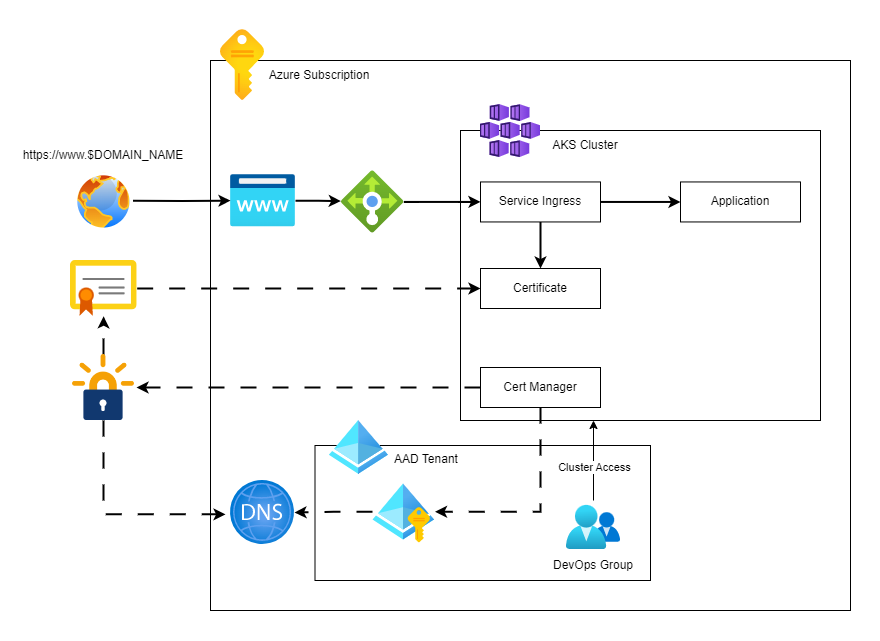

The diagram above was exported from draw.io. Its source (the exported page's mxGraphModel, read from the mxfile embedded in the PNG):
<mxGraphModel dx="1683" dy="1237" grid="1" gridSize="10" guides="1" tooltips="1" connect="1" arrows="1" fold="1" page="1" pageScale="1" pageWidth="827" pageHeight="1169" math="0" shadow="0">
  <root>
    <mxCell id="0" />
    <mxCell id="1" parent="0" />
    <mxCell id="P8dJTVHAIG-5McLRyRDh-49" value="" style="rounded=0;whiteSpace=wrap;html=1;strokeColor=none;" vertex="1" parent="1">
      <mxGeometry x="20" y="150" width="860" height="620" as="geometry" />
    </mxCell>
    <mxCell id="P8dJTVHAIG-5McLRyRDh-21" value="" style="rounded=0;whiteSpace=wrap;html=1;movable=1;resizable=1;rotatable=1;deletable=1;editable=1;locked=0;connectable=1;" vertex="1" parent="1">
      <mxGeometry x="220" y="200" width="640" height="550" as="geometry" />
    </mxCell>
    <mxCell id="P8dJTVHAIG-5McLRyRDh-42" value="" style="rounded=0;whiteSpace=wrap;html=1;" vertex="1" parent="1">
      <mxGeometry x="324.5" y="585" width="335.5" height="135" as="geometry" />
    </mxCell>
    <mxCell id="P8dJTVHAIG-5McLRyRDh-35" value="" style="rounded=0;whiteSpace=wrap;html=1;" vertex="1" parent="1">
      <mxGeometry x="470" y="270" width="360" height="290" as="geometry" />
    </mxCell>
    <mxCell id="P8dJTVHAIG-5McLRyRDh-1" value="" style="shape=image;verticalLabelPosition=bottom;verticalAlign=top;imageAspect=0;aspect=fixed;image=data:image/svg+xml,(base64 omitted: 5220 chars)" vertex="1" parent="1">
      <mxGeometry x="490" y="240" width="60" height="60" as="geometry" />
    </mxCell>
    <mxCell id="P8dJTVHAIG-5McLRyRDh-2" value="" style="image;aspect=fixed;html=1;points=[];align=center;fontSize=12;image=img/lib/azure2/identity/Azure_Active_Directory.svg;" vertex="1" parent="1">
      <mxGeometry x="338.83" y="560" width="59.07" height="54" as="geometry" />
    </mxCell>
    <mxCell id="P8dJTVHAIG-5McLRyRDh-3" value="" style="image;aspect=fixed;html=1;points=[];align=center;fontSize=12;image=img/lib/azure2/networking/DNS_Zones.svg;" vertex="1" parent="1">
      <mxGeometry x="240" y="620" width="64" height="64" as="geometry" />
    </mxCell>
    <mxCell id="P8dJTVHAIG-5McLRyRDh-10" style="edgeStyle=orthogonalEdgeStyle;rounded=0;orthogonalLoop=1;jettySize=auto;html=1;entryX=-0.011;entryY=0.486;entryDx=0;entryDy=0;entryPerimeter=0;strokeWidth=2;" edge="1" parent="1" source="P8dJTVHAIG-5McLRyRDh-4" target="P8dJTVHAIG-5McLRyRDh-8">
      <mxGeometry relative="1" as="geometry">
        <mxPoint x="363" y="340.1500000000001" as="targetPoint" />
      </mxGeometry>
    </mxCell>
    <mxCell id="P8dJTVHAIG-5McLRyRDh-4" value="" style="image;aspect=fixed;html=1;points=[];align=center;fontSize=12;image=img/lib/azure2/app_services/App_Service_Domains.svg;" vertex="1" parent="1">
      <mxGeometry x="240" y="314.15" width="65" height="52" as="geometry" />
    </mxCell>
    <mxCell id="P8dJTVHAIG-5McLRyRDh-46" style="edgeStyle=orthogonalEdgeStyle;rounded=0;orthogonalLoop=1;jettySize=auto;html=1;" edge="1" parent="1" source="P8dJTVHAIG-5McLRyRDh-5">
      <mxGeometry relative="1" as="geometry">
        <mxPoint x="603" y="560" as="targetPoint" />
      </mxGeometry>
    </mxCell>
    <mxCell id="P8dJTVHAIG-5McLRyRDh-47" value="Cluster Access" style="edgeLabel;html=1;align=center;verticalAlign=middle;resizable=0;points=[];" vertex="1" connectable="0" parent="P8dJTVHAIG-5McLRyRDh-46">
      <mxGeometry x="-0.1664" relative="1" as="geometry">
        <mxPoint y="1" as="offset" />
      </mxGeometry>
    </mxCell>
    <mxCell id="P8dJTVHAIG-5McLRyRDh-5" value="" style="shape=image;verticalLabelPosition=bottom;verticalAlign=top;imageAspect=0;aspect=fixed;image=data:image/svg+xml,(base64 omitted: 1796 chars)" vertex="1" parent="1">
      <mxGeometry x="576" y="640" width="54" height="54" as="geometry" />
    </mxCell>
    <mxCell id="P8dJTVHAIG-5McLRyRDh-26" style="edgeStyle=orthogonalEdgeStyle;rounded=0;orthogonalLoop=1;jettySize=auto;html=1;strokeWidth=2;dashed=1;dashPattern=8 8;" edge="1" parent="1" source="P8dJTVHAIG-5McLRyRDh-6" target="P8dJTVHAIG-5McLRyRDh-3">
      <mxGeometry relative="1" as="geometry" />
    </mxCell>
    <mxCell id="P8dJTVHAIG-5McLRyRDh-6" value="" style="shape=image;verticalLabelPosition=bottom;verticalAlign=top;imageAspect=0;aspect=fixed;image=data:image/svg+xml,(base64 omitted: 3112 chars)" vertex="1" parent="1">
      <mxGeometry x="382" y="620" width="62.5" height="62.5" as="geometry" />
    </mxCell>
    <mxCell id="P8dJTVHAIG-5McLRyRDh-9" style="edgeStyle=orthogonalEdgeStyle;rounded=0;orthogonalLoop=1;jettySize=auto;html=1;strokeWidth=2;" edge="1" parent="1" target="P8dJTVHAIG-5McLRyRDh-4">
      <mxGeometry relative="1" as="geometry">
        <mxPoint x="142.60999999999967" y="340.14285714285734" as="sourcePoint" />
      </mxGeometry>
    </mxCell>
    <mxCell id="P8dJTVHAIG-5McLRyRDh-32" value="" style="edgeStyle=orthogonalEdgeStyle;rounded=0;orthogonalLoop=1;jettySize=auto;html=1;strokeWidth=2;" edge="1" parent="1" source="P8dJTVHAIG-5McLRyRDh-8" target="P8dJTVHAIG-5McLRyRDh-30">
      <mxGeometry relative="1" as="geometry" />
    </mxCell>
    <mxCell id="P8dJTVHAIG-5McLRyRDh-8" value="" style="image;aspect=fixed;html=1;points=[];align=center;fontSize=12;image=img/lib/azure2/networking/Load_Balancers.svg;" vertex="1" parent="1">
      <mxGeometry x="351" y="310.30000000000007" width="62.3" height="62.3" as="geometry" />
    </mxCell>
    <mxCell id="P8dJTVHAIG-5McLRyRDh-16" style="edgeStyle=orthogonalEdgeStyle;rounded=0;orthogonalLoop=1;jettySize=auto;html=1;entryX=-0.078;entryY=0.529;entryDx=0;entryDy=0;entryPerimeter=0;strokeWidth=2;dashed=1;dashPattern=8 8;" edge="1" parent="1" source="P8dJTVHAIG-5McLRyRDh-13" target="P8dJTVHAIG-5McLRyRDh-3">
      <mxGeometry relative="1" as="geometry">
        <Array as="points">
          <mxPoint x="113" y="654" />
        </Array>
      </mxGeometry>
    </mxCell>
    <mxCell id="P8dJTVHAIG-5McLRyRDh-17" style="edgeStyle=orthogonalEdgeStyle;rounded=0;orthogonalLoop=1;jettySize=auto;html=1;entryX=0.497;entryY=0.997;entryDx=0;entryDy=0;entryPerimeter=0;strokeWidth=2;dashed=1;dashPattern=8 8;" edge="1" parent="1" source="P8dJTVHAIG-5McLRyRDh-13" target="P8dJTVHAIG-5McLRyRDh-14">
      <mxGeometry relative="1" as="geometry" />
    </mxCell>
    <mxCell id="P8dJTVHAIG-5McLRyRDh-13" value="" style="shape=image;verticalLabelPosition=bottom;labelBackgroundColor=default;verticalAlign=top;aspect=fixed;imageAspect=0;image=https://cdn.iconscout.com/icon/free/png-256/free-letsencrypt-3521543-2944961.png;" vertex="1" parent="1">
      <mxGeometry x="80" y="494" width="66" height="66" as="geometry" />
    </mxCell>
    <mxCell id="P8dJTVHAIG-5McLRyRDh-20" style="edgeStyle=orthogonalEdgeStyle;rounded=0;orthogonalLoop=1;jettySize=auto;html=1;entryX=0;entryY=0.5;entryDx=0;entryDy=0;strokeWidth=2;dashed=1;dashPattern=8 8;" edge="1" parent="1" source="P8dJTVHAIG-5McLRyRDh-14" target="P8dJTVHAIG-5McLRyRDh-18">
      <mxGeometry relative="1" as="geometry" />
    </mxCell>
    <mxCell id="P8dJTVHAIG-5McLRyRDh-14" value="" style="image;sketch=0;aspect=fixed;html=1;points=[];align=center;fontSize=12;image=img/lib/mscae/Certificate.svg;" vertex="1" parent="1">
      <mxGeometry x="80" y="400" width="66.67" height="56" as="geometry" />
    </mxCell>
    <mxCell id="P8dJTVHAIG-5McLRyRDh-18" value="Certificate" style="rounded=0;whiteSpace=wrap;html=1;" vertex="1" parent="1">
      <mxGeometry x="490" y="408" width="120" height="40" as="geometry" />
    </mxCell>
    <mxCell id="P8dJTVHAIG-5McLRyRDh-27" style="edgeStyle=orthogonalEdgeStyle;rounded=0;orthogonalLoop=1;jettySize=auto;html=1;strokeWidth=2;dashed=1;dashPattern=8 8;" edge="1" parent="1" source="P8dJTVHAIG-5McLRyRDh-19" target="P8dJTVHAIG-5McLRyRDh-13">
      <mxGeometry relative="1" as="geometry">
        <mxPoint x="140" y="540" as="targetPoint" />
        <Array as="points" />
      </mxGeometry>
    </mxCell>
    <mxCell id="P8dJTVHAIG-5McLRyRDh-38" style="edgeStyle=orthogonalEdgeStyle;rounded=0;orthogonalLoop=1;jettySize=auto;html=1;entryX=1;entryY=0.5;entryDx=0;entryDy=0;strokeWidth=2;dashed=1;dashPattern=8 8;" edge="1" parent="1" source="P8dJTVHAIG-5McLRyRDh-19" target="P8dJTVHAIG-5McLRyRDh-6">
      <mxGeometry relative="1" as="geometry">
        <Array as="points">
          <mxPoint x="550" y="651" />
        </Array>
      </mxGeometry>
    </mxCell>
    <mxCell id="P8dJTVHAIG-5McLRyRDh-19" value="Cert Manager" style="rounded=0;whiteSpace=wrap;html=1;" vertex="1" parent="1">
      <mxGeometry x="490" y="507" width="120" height="40" as="geometry" />
    </mxCell>
    <mxCell id="P8dJTVHAIG-5McLRyRDh-22" value="Azure Subscription" style="text;html=1;strokeColor=none;fillColor=none;align=center;verticalAlign=middle;whiteSpace=wrap;rounded=0;" vertex="1" parent="1">
      <mxGeometry x="260" y="200" width="137.9" height="30" as="geometry" />
    </mxCell>
    <mxCell id="P8dJTVHAIG-5McLRyRDh-31" value="" style="edgeStyle=orthogonalEdgeStyle;rounded=0;orthogonalLoop=1;jettySize=auto;html=1;strokeWidth=2;" edge="1" parent="1" source="P8dJTVHAIG-5McLRyRDh-30" target="P8dJTVHAIG-5McLRyRDh-18">
      <mxGeometry relative="1" as="geometry" />
    </mxCell>
    <mxCell id="P8dJTVHAIG-5McLRyRDh-34" value="" style="edgeStyle=orthogonalEdgeStyle;rounded=0;orthogonalLoop=1;jettySize=auto;html=1;strokeWidth=2;" edge="1" parent="1" source="P8dJTVHAIG-5McLRyRDh-30" target="P8dJTVHAIG-5McLRyRDh-33">
      <mxGeometry relative="1" as="geometry" />
    </mxCell>
    <mxCell id="P8dJTVHAIG-5McLRyRDh-30" value="Service Ingress" style="rounded=0;whiteSpace=wrap;html=1;" vertex="1" parent="1">
      <mxGeometry x="490" y="321.45" width="120" height="40" as="geometry" />
    </mxCell>
    <mxCell id="P8dJTVHAIG-5McLRyRDh-33" value="Application" style="rounded=0;whiteSpace=wrap;html=1;" vertex="1" parent="1">
      <mxGeometry x="690" y="321.45" width="120" height="40" as="geometry" />
    </mxCell>
    <mxCell id="P8dJTVHAIG-5McLRyRDh-36" value="https://www.$DOMAIN_NAME" style="text;html=1;strokeColor=none;fillColor=none;align=center;verticalAlign=middle;whiteSpace=wrap;rounded=0;" vertex="1" parent="1">
      <mxGeometry x="83.39" y="280.3" width="60" height="30" as="geometry" />
    </mxCell>
    <mxCell id="P8dJTVHAIG-5McLRyRDh-40" value="" style="image;aspect=fixed;html=1;points=[];align=center;fontSize=12;image=img/lib/azure2/general/Subscriptions.svg;" vertex="1" parent="1">
      <mxGeometry x="230" y="169" width="44" height="71" as="geometry" />
    </mxCell>
    <mxCell id="P8dJTVHAIG-5McLRyRDh-41" value="AKS Cluster" style="text;html=1;strokeColor=none;fillColor=none;align=center;verticalAlign=middle;whiteSpace=wrap;rounded=0;" vertex="1" parent="1">
      <mxGeometry x="550" y="270" width="90" height="30" as="geometry" />
    </mxCell>
    <mxCell id="P8dJTVHAIG-5McLRyRDh-43" value="AAD Tenant" style="text;html=1;strokeColor=none;fillColor=none;align=center;verticalAlign=middle;whiteSpace=wrap;rounded=0;" vertex="1" parent="1">
      <mxGeometry x="382" y="584" width="107.9" height="30" as="geometry" />
    </mxCell>
    <mxCell id="P8dJTVHAIG-5McLRyRDh-44" value="DevOps Group" style="text;html=1;strokeColor=none;fillColor=none;align=center;verticalAlign=middle;whiteSpace=wrap;rounded=0;" vertex="1" parent="1">
      <mxGeometry x="560" y="690" width="86" height="30" as="geometry" />
    </mxCell>
    <mxCell id="P8dJTVHAIG-5McLRyRDh-48" value="" style="image;aspect=fixed;perimeter=ellipsePerimeter;html=1;align=center;shadow=0;dashed=0;spacingTop=3;image=img/lib/active_directory/internet_globe.svg;" vertex="1" parent="1">
      <mxGeometry x="84.11" y="312.17" width="58.55" height="58.55" as="geometry" />
    </mxCell>
  </root>
</mxGraphModel>